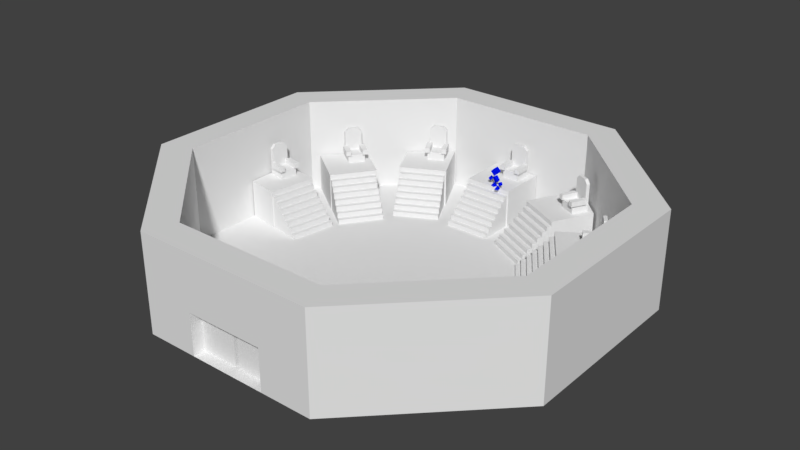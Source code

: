 # Source: Sala_da_Alta_Magia.blend  (saved by Blender 2.78.0; exported with 4.5.12 LTS)
import bpy
from mathutils import Matrix  # noqa: F401  (used for matrix-valued properties, if any)

bpy.ops.wm.read_factory_settings(use_empty=True)
scene = bpy.context.scene
scene.name = 'Scene'

# ---- collections
col_collection_1 = bpy.data.collections.new('Collection 1'); scene.collection.children.link(col_collection_1)

# ---- materials (node trees are filled in below, after node groups)
mat_abejide = bpy.data.materials.new('Abejide')
mat_abejide.alpha_threshold = 0.0
mat_abejide.use_transparent_shadow = False
mat_abejide.diffuse_color = (0.0, 0.005948, 0.8, 1.0)
mat_abejide.specular_color = (0.5, 0.5, 0.5)
mat_abejide.roughness = 0.5
mat_abejide.specular_intensity = 1.0

# ---- material node trees

# ---- world
world_world = bpy.data.worlds.new('World'); scene.world = world_world
world_world.color = (0.05088, 0.05088, 0.05088)
world_world.use_sun_shadow = False
world_world.sun_shadow_jitter_overblur = 0.0
world_world.cycles.sampling_method = 'MANUAL'

# ---- meshes
me_cube_015 = bpy.data.meshes.new('Cube.015')
me_cube_015.from_pydata([(-3.194, -4.049, -2.912), (-3.194, -4.049, -2.242), (3.115, -3.359, -7.226), (-3.196, -3.379, -2.242), (3.117, -4.029, -2.912), (3.117, -4.029, -2.242), (-3.196, -3.379, -7.226), (3.115, -3.359, -2.242), (-3.192, -4.719, -3.582), (-3.192, -4.719, -2.912), (3.119, -4.699, -3.582), (3.119, -4.699, -2.912), (-3.19, -5.388, -4.252), (-3.19, -5.388, -3.582), (3.121, -5.369, -4.252), (3.121, -5.369, -3.582), (-3.188, -6.058, -4.922), (-3.188, -6.058, -4.252), (3.123, -6.039, -4.922), (3.123, -6.039, -4.252), (-3.186, -6.728, -5.591), (-3.186, -6.728, -4.922), (3.125, -6.708, -5.591), (3.125, -6.708, -4.922), (-3.184, -7.398, -6.261), (-3.184, -7.398, -5.591), (3.127, -7.378, -6.261), (3.127, -7.378, -5.591), (-3.182, -8.068, -6.931), (-3.182, -8.068, -6.261), (3.13, -8.048, -6.931), (3.13, -8.048, -6.261), (0.008195, -0.2262, -2.815), (0.008195, -0.2262, -0.4242), (0.008195, 2.165, -2.815), (0.008195, 2.165, -0.4242), (2.399, -0.2262, -2.815), (2.399, -0.2262, -0.4242), (2.399, 2.165, -2.815), (2.399, 2.165, -0.4242), (0.008195, 1.688, -0.4242), (2.399, 1.688, -0.4242), (2.021, -0.2262, -0.4242), (2.021, 1.688, -0.4242), (0.3863, -0.2262, -0.4242), (0.3863, 1.688, -0.4242), (0.008195, 1.688, 0.2712), (2.399, 1.688, 0.2712), (0.3863, -0.5335, 0.2712), (2.021, 1.688, 0.2712), (2.021, -0.5335, 0.2712), (0.3863, 1.688, 0.2712), (0.008195, 1.688, 2.26), (0.008195, 2.165, 2.26), (1.921, 2.165, 2.787), (2.399, 2.165, 2.26), (2.399, 1.688, 2.26), (1.921, 1.688, 2.787), (0.4864, 2.165, 2.787), (0.4864, 1.688, 2.787), (2.731, 1.688, -0.4242), (2.731, -0.5335, -0.4242), (-0.3239, -0.5335, -0.4242), (-0.3239, 1.688, -0.4242), (-0.3239, 1.688, 0.2712), (-0.3239, -0.5335, 0.2712), (2.731, -0.5335, 0.2712), (2.731, 1.688, 0.2712), (0.3863, -0.5335, -0.4242), (2.021, -0.5335, -0.4242), (-3.347, -3.406, -1.593), (-3.347, 3.315, -1.593), (3.347, -3.406, -1.593), (3.347, 2.227, -1.593), (-3.347, -3.406, -7.09), (-3.347, 3.315, -7.09), (3.347, -3.406, -7.09), (3.347, 2.227, -7.09)], [], [(4, 5, 1, 0), (7, 3, 1, 5), (10, 11, 9, 8), (4, 0, 9, 11), (14, 15, 13, 12), (10, 8, 13, 15), (18, 19, 17, 16), (14, 12, 17, 19), (22, 23, 21, 20), (18, 16, 21, 23), (26, 27, 25, 24), (22, 20, 25, 27), (30, 31, 29, 28), (26, 24, 29, 31), (0, 1, 3, 6, 28, 29, 24, 25, 20, 21, 16, 17, 12, 13, 8, 9), (2, 7, 5, 4, 11, 10, 15, 14, 19, 18, 23, 22, 27, 26, 31, 30), (45, 51, 48, 68, 44), (38, 39, 37, 36), (32, 33, 35, 34), (45, 43, 49, 51), (43, 45, 44, 42), (32, 36, 37, 33), (46, 51, 59, 52), (49, 47, 56, 57), (46, 40, 63, 64), (35, 40, 46, 52, 53), (58, 53, 52, 59), (55, 54, 57, 56), (54, 58, 59, 57), (51, 49, 57, 59), (63, 62, 65, 64), (61, 60, 67, 66), (37, 41, 60, 61), (41, 47, 67, 60), (40, 33, 62, 63), (49, 50, 66, 67, 47), (69, 61, 66, 50), (68, 48, 65, 62), (48, 51, 46, 64, 65), (42, 37, 61, 69), (42, 69, 50, 49, 43), (33, 44, 68, 62), (34, 35, 53, 58, 54, 55, 39, 38), (56, 47, 41, 39, 55), (73, 71, 70, 72), (70, 74, 76, 72), (72, 76, 77, 73), (73, 77, 75, 71), (71, 75, 74, 70)])
me_cube_015.use_remesh_preserve_volume = False
me_cube_015.use_remesh_preserve_attributes = False
me_cube_015.use_mirror_vertex_groups = False
me_cube_015.update()
me_cube_014 = bpy.data.meshes.new('Cube.014')
me_cube_014.from_pydata([(-3.01, -4.053, -2.912), (-3.01, -4.053, -2.242), (3.295, -3.331, -7.226), (-3.016, -3.383, -2.242), (3.301, -4.001, -2.912), (3.301, -4.001, -2.242), (-3.016, -3.383, -7.226), (3.295, -3.331, -2.242), (-3.005, -4.723, -3.582), (-3.005, -4.723, -2.912), (3.306, -4.671, -3.582), (3.306, -4.671, -2.912), (-2.999, -5.393, -4.252), (-2.999, -5.393, -3.582), (3.312, -5.341, -4.252), (3.312, -5.341, -3.582), (-2.994, -6.063, -4.922), (-2.994, -6.063, -4.252), (3.317, -6.01, -4.922), (3.317, -6.01, -4.252), (-2.988, -6.732, -5.591), (-2.988, -6.732, -4.922), (3.323, -6.68, -5.591), (3.323, -6.68, -4.922), (-2.983, -7.402, -6.261), (-2.983, -7.402, -5.591), (3.328, -7.35, -6.261), (3.328, -7.35, -5.591), (-2.977, -8.072, -6.931), (-2.977, -8.072, -6.261), (3.334, -8.02, -6.931), (3.334, -8.02, -6.261), (0.008196, 0.0461, -2.815), (0.008196, 0.0461, -0.4242), (0.008196, 2.437, -2.815), (0.008196, 2.437, -0.4242), (2.399, 0.0461, -2.815), (2.399, 0.0461, -0.4242), (2.399, 2.437, -2.815), (2.399, 2.437, -0.4242), (0.008196, 1.961, -0.4242), (2.399, 1.961, -0.4242), (2.021, 0.0461, -0.4242), (2.021, 1.961, -0.4242), (0.3863, 0.0461, -0.4242), (0.3863, 1.961, -0.4242), (0.008196, 1.961, 0.2712), (2.399, 1.961, 0.2712), (0.3863, -0.2613, 0.2712), (2.021, 1.961, 0.2712), (2.021, -0.2613, 0.2712), (0.3863, 1.961, 0.2712), (0.008196, 1.961, 2.26), (0.008196, 2.437, 2.26), (1.921, 2.437, 2.787), (2.399, 2.437, 2.26), (2.399, 1.961, 2.26), (1.921, 1.961, 2.787), (0.4864, 2.437, 2.787), (0.4864, 1.961, 2.787), (2.731, 1.961, -0.4242), (2.731, -0.2613, -0.4242), (-0.3239, -0.2613, -0.4242), (-0.3239, 1.961, -0.4242), (-0.3239, 1.961, 0.2712), (-0.3239, -0.2613, 0.2712), (2.731, -0.2613, 0.2712), (2.731, 1.961, 0.2712), (0.3863, -0.2613, -0.4242), (2.021, -0.2613, -0.4242), (-3.347, -3.406, -1.593), (-3.347, 4.876, -1.593), (3.347, -3.406, -1.593), (3.347, 2.78, -1.593), (-3.347, -3.406, -7.09), (-3.347, 4.876, -7.09), (3.347, -3.406, -7.09), (3.347, 2.78, -7.09)], [], [(4, 5, 1, 0), (7, 3, 1, 5), (10, 11, 9, 8), (4, 0, 9, 11), (14, 15, 13, 12), (10, 8, 13, 15), (18, 19, 17, 16), (14, 12, 17, 19), (22, 23, 21, 20), (18, 16, 21, 23), (26, 27, 25, 24), (22, 20, 25, 27), (30, 31, 29, 28), (26, 24, 29, 31), (0, 1, 3, 6, 28, 29, 24, 25, 20, 21, 16, 17, 12, 13, 8, 9), (2, 7, 5, 4, 11, 10, 15, 14, 19, 18, 23, 22, 27, 26, 31, 30), (45, 51, 48, 68, 44), (38, 39, 37, 36), (32, 33, 35, 34), (45, 43, 49, 51), (43, 45, 44, 42), (32, 36, 37, 33), (46, 51, 59, 52), (49, 47, 56, 57), (46, 40, 63, 64), (35, 40, 46, 52, 53), (58, 53, 52, 59), (55, 54, 57, 56), (54, 58, 59, 57), (51, 49, 57, 59), (63, 62, 65, 64), (61, 60, 67, 66), (37, 41, 60, 61), (41, 47, 67, 60), (40, 33, 62, 63), (49, 50, 66, 67, 47), (69, 61, 66, 50), (68, 48, 65, 62), (48, 51, 46, 64, 65), (42, 37, 61, 69), (42, 69, 50, 49, 43), (33, 44, 68, 62), (34, 35, 53, 58, 54, 55, 39, 38), (56, 47, 41, 39, 55), (73, 71, 70, 72), (70, 74, 76, 72), (72, 76, 77, 73), (73, 77, 75, 71), (71, 75, 74, 70)])
me_cube_014.use_remesh_preserve_volume = False
me_cube_014.use_remesh_preserve_attributes = False
me_cube_014.use_mirror_vertex_groups = False
me_cube_014.update()
me_cube_013 = bpy.data.meshes.new('Cube.013')
me_cube_013.from_pydata([(-3.14, -4.051, -2.912), (-3.14, -4.051, -2.242), (3.172, -3.386, -7.226), (-3.139, -3.382, -2.242), (3.172, -4.056, -2.912), (3.172, -4.056, -2.242), (-3.139, -3.382, -7.226), (3.172, -3.386, -2.242), (-3.14, -4.721, -3.582), (-3.14, -4.721, -2.912), (3.171, -4.725, -3.582), (3.171, -4.725, -2.912), (-3.14, -5.391, -4.252), (-3.14, -5.391, -3.582), (3.171, -5.395, -4.252), (3.171, -5.395, -3.582), (-3.141, -6.061, -4.922), (-3.141, -6.061, -4.252), (3.17, -6.065, -4.922), (3.17, -6.065, -4.252), (-3.141, -6.731, -5.591), (-3.141, -6.731, -4.922), (3.17, -6.735, -5.591), (3.17, -6.735, -4.922), (-3.142, -7.401, -6.261), (-3.142, -7.401, -5.591), (3.169, -7.405, -6.261), (3.169, -7.405, -5.591), (-3.142, -8.07, -6.931), (-3.142, -8.07, -6.261), (3.169, -8.075, -6.931), (3.169, -8.075, -6.261), (0.008196, 0.0461, -2.815), (0.008196, 0.0461, -0.4242), (0.008196, 2.437, -2.815), (0.008196, 2.437, -0.4242), (2.399, 0.0461, -2.815), (2.399, 0.0461, -0.4242), (2.399, 2.437, -2.815), (2.399, 2.437, -0.4242), (0.008196, 1.961, -0.4242), (2.399, 1.961, -0.4242), (2.021, 0.0461, -0.4242), (2.021, 1.961, -0.4242), (0.3863, 0.0461, -0.4242), (0.3863, 1.961, -0.4242), (0.008196, 1.961, 0.2712), (2.399, 1.961, 0.2712), (0.3863, -0.2613, 0.2712), (2.021, 1.961, 0.2712), (2.021, -0.2613, 0.2712), (0.3863, 1.961, 0.2712), (0.008196, 1.961, 2.26), (0.008196, 2.437, 2.26), (1.921, 2.437, 2.787), (2.399, 2.437, 2.26), (2.399, 1.961, 2.26), (1.921, 1.961, 2.787), (0.4864, 2.437, 2.787), (0.4864, 1.961, 2.787), (2.731, 1.961, -0.4242), (2.731, -0.2613, -0.4242), (-0.3239, -0.2613, -0.4242), (-0.3239, 1.961, -0.4242), (-0.3239, 1.961, 0.2712), (-0.3239, -0.2613, 0.2712), (2.731, -0.2613, 0.2712), (2.731, 1.961, 0.2712), (0.3863, -0.2613, -0.4242), (2.021, -0.2613, -0.4242), (-3.347, -3.406, -1.593), (-3.347, 2.904, -1.593), (3.347, -3.406, -1.593), (3.347, 4.003, -1.593), (-3.347, -3.406, -7.09), (-3.347, 2.904, -7.09), (3.347, -3.406, -7.09), (3.347, 4.003, -7.09)], [], [(4, 5, 1, 0), (7, 3, 1, 5), (10, 11, 9, 8), (4, 0, 9, 11), (14, 15, 13, 12), (10, 8, 13, 15), (18, 19, 17, 16), (14, 12, 17, 19), (22, 23, 21, 20), (18, 16, 21, 23), (26, 27, 25, 24), (22, 20, 25, 27), (30, 31, 29, 28), (26, 24, 29, 31), (0, 1, 3, 6, 28, 29, 24, 25, 20, 21, 16, 17, 12, 13, 8, 9), (2, 7, 5, 4, 11, 10, 15, 14, 19, 18, 23, 22, 27, 26, 31, 30), (45, 51, 48, 68, 44), (38, 39, 37, 36), (32, 33, 35, 34), (45, 43, 49, 51), (43, 45, 44, 42), (32, 36, 37, 33), (46, 51, 59, 52), (49, 47, 56, 57), (46, 40, 63, 64), (35, 40, 46, 52, 53), (58, 53, 52, 59), (55, 54, 57, 56), (54, 58, 59, 57), (51, 49, 57, 59), (63, 62, 65, 64), (61, 60, 67, 66), (37, 41, 60, 61), (41, 47, 67, 60), (40, 33, 62, 63), (49, 50, 66, 67, 47), (69, 61, 66, 50), (68, 48, 65, 62), (48, 51, 46, 64, 65), (42, 37, 61, 69), (42, 69, 50, 49, 43), (33, 44, 68, 62), (34, 35, 53, 58, 54, 55, 39, 38), (56, 47, 41, 39, 55), (73, 71, 70, 72), (70, 74, 76, 72), (72, 76, 77, 73), (73, 77, 75, 71), (71, 75, 74, 70)])
me_cube_013.use_remesh_preserve_volume = False
me_cube_013.use_remesh_preserve_attributes = False
me_cube_013.use_mirror_vertex_groups = False
me_cube_013.update()
me_cube_011 = bpy.data.meshes.new('Cube.011')
me_cube_011.from_pydata([(-3.243, -4.031, -2.912), (-3.243, -4.031, -2.242), (3.072, -3.403, -7.226), (-3.239, -3.362, -2.242), (3.068, -4.072, -2.912), (3.068, -4.072, -2.242), (-3.239, -3.362, -7.226), (3.072, -3.403, -2.242), (-3.248, -4.701, -3.582), (-3.248, -4.701, -2.912), (3.063, -4.742, -3.582), (3.063, -4.742, -2.912), (-3.252, -5.371, -4.252), (-3.252, -5.371, -3.582), (3.059, -5.412, -4.252), (3.059, -5.412, -3.582), (-3.256, -6.041, -4.922), (-3.256, -6.041, -4.252), (3.055, -6.082, -4.922), (3.055, -6.082, -4.252), (-3.261, -6.711, -5.591), (-3.261, -6.711, -4.922), (3.05, -6.752, -5.591), (3.05, -6.752, -4.922), (-3.265, -7.381, -6.261), (-3.265, -7.381, -5.591), (3.046, -7.422, -6.261), (3.046, -7.422, -5.591), (-3.269, -8.05, -6.931), (-3.269, -8.05, -6.261), (3.042, -8.091, -6.931), (3.042, -8.091, -6.261), (0.008195, -0.8848, -2.815), (0.008195, -0.8848, -0.4242), (0.008195, 1.506, -2.815), (0.008195, 1.506, -0.4242), (2.399, -0.8848, -2.815), (2.399, -0.8848, -0.4242), (2.399, 1.506, -2.815), (2.399, 1.506, -0.4242), (0.008195, 1.03, -0.4242), (2.399, 1.03, -0.4242), (2.021, -0.8848, -0.4242), (2.021, 1.03, -0.4242), (0.3863, -0.8848, -0.4242), (0.3863, 1.03, -0.4242), (0.008195, 1.03, 0.2712), (2.399, 1.03, 0.2712), (0.3863, -1.192, 0.2712), (2.021, 1.03, 0.2712), (2.021, -1.192, 0.2712), (0.3863, 1.03, 0.2712), (0.008195, 1.03, 2.26), (0.008195, 1.506, 2.26), (1.921, 1.506, 2.787), (2.399, 1.506, 2.26), (2.399, 1.03, 2.26), (1.921, 1.03, 2.787), (0.4864, 1.506, 2.787), (0.4864, 1.03, 2.787), (2.731, 1.03, -0.4242), (2.731, -1.192, -0.4242), (-0.3239, -1.192, -0.4242), (-0.3239, 1.03, -0.4242), (-0.3239, 1.03, 0.2712), (-0.3239, -1.192, 0.2712), (2.731, -1.192, 0.2712), (2.731, 1.03, 0.2712), (0.3863, -1.192, -0.4242), (2.021, -1.192, -0.4242), (-3.347, -3.406, -1.593), (-3.347, 1.266, -1.593), (3.347, -3.406, -1.593), (3.347, 2.412, -1.593), (-3.347, -3.406, -7.09), (-3.347, 1.266, -7.09), (3.347, -3.406, -7.09), (3.347, 2.412, -7.09)], [], [(4, 5, 1, 0), (7, 3, 1, 5), (10, 11, 9, 8), (4, 0, 9, 11), (14, 15, 13, 12), (10, 8, 13, 15), (18, 19, 17, 16), (14, 12, 17, 19), (22, 23, 21, 20), (18, 16, 21, 23), (26, 27, 25, 24), (22, 20, 25, 27), (30, 31, 29, 28), (26, 24, 29, 31), (0, 1, 3, 6, 28, 29, 24, 25, 20, 21, 16, 17, 12, 13, 8, 9), (2, 7, 5, 4, 11, 10, 15, 14, 19, 18, 23, 22, 27, 26, 31, 30), (45, 51, 48, 68, 44), (38, 39, 37, 36), (32, 33, 35, 34), (45, 43, 49, 51), (43, 45, 44, 42), (32, 36, 37, 33), (46, 51, 59, 52), (49, 47, 56, 57), (46, 40, 63, 64), (35, 40, 46, 52, 53), (58, 53, 52, 59), (55, 54, 57, 56), (54, 58, 59, 57), (51, 49, 57, 59), (63, 62, 65, 64), (61, 60, 67, 66), (37, 41, 60, 61), (41, 47, 67, 60), (40, 33, 62, 63), (49, 50, 66, 67, 47), (69, 61, 66, 50), (68, 48, 65, 62), (48, 51, 46, 64, 65), (42, 37, 61, 69), (42, 69, 50, 49, 43), (33, 44, 68, 62), (34, 35, 53, 58, 54, 55, 39, 38), (56, 47, 41, 39, 55), (73, 71, 70, 72), (70, 74, 76, 72), (72, 76, 77, 73), (73, 77, 75, 71), (71, 75, 74, 70)])
me_cube_011.use_remesh_preserve_volume = False
me_cube_011.use_remesh_preserve_attributes = False
me_cube_011.use_mirror_vertex_groups = False
me_cube_011.update()
me_cube_010 = bpy.data.meshes.new('Cube.010')
me_cube_010.from_pydata([(-3.249, -4.068, -2.912), (-3.249, -4.068, -2.242), (3.062, -3.395, -7.226), (-3.249, -3.398, -2.242), (3.062, -4.065, -2.912), (3.062, -4.065, -2.242), (-3.249, -3.398, -7.226), (3.062, -3.395, -2.242), (-3.249, -4.737, -3.582), (-3.249, -4.737, -2.912), (3.062, -4.735, -3.582), (3.062, -4.735, -2.912), (-3.249, -5.407, -4.252), (-3.249, -5.407, -3.582), (3.062, -5.405, -4.252), (3.062, -5.405, -3.582), (-3.249, -6.077, -4.922), (-3.249, -6.077, -4.252), (3.063, -6.075, -4.922), (3.063, -6.075, -4.252), (-3.248, -6.747, -5.591), (-3.248, -6.747, -4.922), (3.063, -6.745, -5.591), (3.063, -6.745, -4.922), (-3.248, -7.417, -6.261), (-3.248, -7.417, -5.591), (3.063, -7.414, -6.261), (3.063, -7.414, -5.591), (-3.248, -8.087, -6.931), (-3.248, -8.087, -6.261), (3.063, -8.084, -6.931), (3.063, -8.084, -6.261), (0.008196, 0.0461, -2.815), (0.008196, 0.0461, -0.4242), (0.008196, 2.437, -2.815), (0.008196, 2.437, -0.4242), (2.399, 0.0461, -2.815), (2.399, 0.0461, -0.4242), (2.399, 2.437, -2.815), (2.399, 2.437, -0.4242), (0.008196, 1.961, -0.4242), (2.399, 1.961, -0.4242), (2.021, 0.0461, -0.4242), (2.021, 1.961, -0.4242), (0.3863, 0.0461, -0.4242), (0.3863, 1.961, -0.4242), (0.008196, 1.961, 0.2712), (2.399, 1.961, 0.2712), (0.3863, -0.2613, 0.2712), (2.021, 1.961, 0.2712), (2.021, -0.2613, 0.2712), (0.3863, 1.961, 0.2712), (0.008196, 1.961, 2.26), (0.008196, 2.437, 2.26), (1.921, 2.437, 2.787), (2.399, 2.437, 2.26), (2.399, 1.961, 2.26), (1.921, 1.961, 2.787), (0.4864, 2.437, 2.787), (0.4864, 1.961, 2.787), (2.731, 1.961, -0.4242), (2.731, -0.2613, -0.4242), (-0.3239, -0.2613, -0.4242), (-0.3239, 1.961, -0.4242), (-0.3239, 1.961, 0.2712), (-0.3239, -0.2613, 0.2712), (2.731, -0.2613, 0.2712), (2.731, 1.961, 0.2712), (0.3863, -0.2613, -0.4242), (2.021, -0.2613, -0.4242), (-3.347, -3.406, -1.593), (-3.347, 3.811, -1.593), (3.347, -3.406, -1.593), (3.347, 2.796, -1.593), (-3.347, -3.406, -7.09), (-3.347, 3.811, -7.09), (3.347, -3.406, -7.09), (3.347, 2.796, -7.09)], [], [(4, 5, 1, 0), (7, 3, 1, 5), (10, 11, 9, 8), (4, 0, 9, 11), (14, 15, 13, 12), (10, 8, 13, 15), (18, 19, 17, 16), (14, 12, 17, 19), (22, 23, 21, 20), (18, 16, 21, 23), (26, 27, 25, 24), (22, 20, 25, 27), (30, 31, 29, 28), (26, 24, 29, 31), (0, 1, 3, 6, 28, 29, 24, 25, 20, 21, 16, 17, 12, 13, 8, 9), (2, 7, 5, 4, 11, 10, 15, 14, 19, 18, 23, 22, 27, 26, 31, 30), (45, 51, 48, 68, 44), (38, 39, 37, 36), (32, 33, 35, 34), (45, 43, 49, 51), (43, 45, 44, 42), (32, 36, 37, 33), (46, 51, 59, 52), (49, 47, 56, 57), (46, 40, 63, 64), (35, 40, 46, 52, 53), (58, 53, 52, 59), (55, 54, 57, 56), (54, 58, 59, 57), (51, 49, 57, 59), (63, 62, 65, 64), (61, 60, 67, 66), (37, 41, 60, 61), (41, 47, 67, 60), (40, 33, 62, 63), (49, 50, 66, 67, 47), (69, 61, 66, 50), (68, 48, 65, 62), (48, 51, 46, 64, 65), (42, 37, 61, 69), (42, 69, 50, 49, 43), (33, 44, 68, 62), (34, 35, 53, 58, 54, 55, 39, 38), (56, 47, 41, 39, 55), (73, 71, 70, 72), (70, 74, 76, 72), (72, 76, 77, 73), (73, 77, 75, 71), (71, 75, 74, 70)])
me_cube_010.use_remesh_preserve_volume = False
me_cube_010.use_remesh_preserve_attributes = False
me_cube_010.use_mirror_vertex_groups = False
me_cube_010.update()
me_cube_007 = bpy.data.meshes.new('Cube.007')
me_cube_007.from_pydata([(-3.191, -4.067, -2.912), (-3.191, -4.067, -2.242), (3.117, -3.372, -7.226), (-3.194, -3.397, -2.242), (3.12, -4.042, -2.912), (3.12, -4.042, -2.242), (-3.194, -3.397, -7.226), (3.117, -3.372, -2.242), (-3.188, -4.737, -3.582), (-3.188, -4.737, -2.912), (3.123, -4.712, -3.582), (3.123, -4.712, -2.912), (-3.186, -5.407, -4.252), (-3.186, -5.407, -3.582), (3.126, -5.381, -4.252), (3.126, -5.381, -3.582), (-3.183, -6.077, -4.922), (-3.183, -6.077, -4.252), (3.128, -6.051, -4.922), (3.128, -6.051, -4.252), (-3.18, -6.746, -5.591), (-3.18, -6.746, -4.922), (3.131, -6.721, -5.591), (3.131, -6.721, -4.922), (-3.177, -7.416, -6.261), (-3.177, -7.416, -5.591), (3.134, -7.391, -6.261), (3.134, -7.391, -5.591), (-3.175, -8.086, -6.931), (-3.175, -8.086, -6.261), (3.136, -8.061, -6.931), (3.136, -8.061, -6.261), (0.008196, 0.0461, -2.815), (0.008196, 0.0461, -0.4242), (0.008196, 2.437, -2.815), (0.008196, 2.437, -0.4242), (2.399, 0.0461, -2.815), (2.399, 0.0461, -0.4242), (2.399, 2.437, -2.815), (2.399, 2.437, -0.4242), (0.008196, 1.961, -0.4242), (2.399, 1.961, -0.4242), (2.021, 0.0461, -0.4242), (2.021, 1.961, -0.4242), (0.3863, 0.0461, -0.4242), (0.3863, 1.961, -0.4242), (0.008196, 1.961, 0.2712), (2.399, 1.961, 0.2712), (0.3863, -0.2613, 0.2712), (2.021, 1.961, 0.2712), (2.021, -0.2613, 0.2712), (0.3863, 1.961, 0.2712), (0.008196, 1.961, 2.26), (0.008196, 2.437, 2.26), (1.921, 2.437, 2.787), (2.399, 2.437, 2.26), (2.399, 1.961, 2.26), (1.921, 1.961, 2.787), (0.4864, 2.437, 2.787), (0.4864, 1.961, 2.787), (2.731, 1.961, -0.4242), (2.731, -0.2613, -0.4242), (-0.3239, -0.2613, -0.4242), (-0.3239, 1.961, -0.4242), (-0.3239, 1.961, 0.2712), (-0.3239, -0.2613, 0.2712), (2.731, -0.2613, 0.2712), (2.731, 1.961, 0.2712), (0.3863, -0.2613, -0.4242), (2.021, -0.2613, -0.4242), (-3.347, -3.406, -1.593), (-3.347, 2.065, -1.593), (3.347, -3.406, -1.593), (3.347, 4.019, -1.593), (-3.347, -3.406, -7.09), (-3.347, 2.065, -7.09), (3.347, -3.406, -7.09), (3.347, 4.019, -7.09)], [], [(4, 5, 1, 0), (7, 3, 1, 5), (10, 11, 9, 8), (4, 0, 9, 11), (14, 15, 13, 12), (10, 8, 13, 15), (18, 19, 17, 16), (14, 12, 17, 19), (22, 23, 21, 20), (18, 16, 21, 23), (26, 27, 25, 24), (22, 20, 25, 27), (30, 31, 29, 28), (26, 24, 29, 31), (0, 1, 3, 6, 28, 29, 24, 25, 20, 21, 16, 17, 12, 13, 8, 9), (2, 7, 5, 4, 11, 10, 15, 14, 19, 18, 23, 22, 27, 26, 31, 30), (45, 51, 48, 68, 44), (38, 39, 37, 36), (32, 33, 35, 34), (45, 43, 49, 51), (43, 45, 44, 42), (32, 36, 37, 33), (46, 51, 59, 52), (49, 47, 56, 57), (46, 40, 63, 64), (35, 40, 46, 52, 53), (58, 53, 52, 59), (55, 54, 57, 56), (54, 58, 59, 57), (51, 49, 57, 59), (63, 62, 65, 64), (61, 60, 67, 66), (37, 41, 60, 61), (41, 47, 67, 60), (40, 33, 62, 63), (49, 50, 66, 67, 47), (69, 61, 66, 50), (68, 48, 65, 62), (48, 51, 46, 64, 65), (42, 37, 61, 69), (42, 69, 50, 49, 43), (33, 44, 68, 62), (34, 35, 53, 58, 54, 55, 39, 38), (56, 47, 41, 39, 55), (73, 71, 70, 72), (70, 74, 76, 72), (72, 76, 77, 73), (73, 77, 75, 71), (71, 75, 74, 70)])
me_cube_007.use_remesh_preserve_volume = False
me_cube_007.use_remesh_preserve_attributes = False
me_cube_007.use_mirror_vertex_groups = False
me_cube_007.update()
me_cube = bpy.data.meshes.new('Cube')
me_cube.from_pydata([(-3.156, -4.059, -2.912), (-3.156, -4.059, -2.242), (3.155, -3.39, -7.226), (-3.156, -3.39, -2.242), (3.155, -4.059, -2.912), (3.155, -4.059, -2.242), (-3.156, -3.39, -7.226), (3.155, -3.39, -2.242), (-3.156, -4.729, -3.582), (-3.156, -4.729, -2.912), (3.155, -4.729, -3.582), (3.155, -4.729, -2.912), (-3.156, -5.399, -4.252), (-3.156, -5.399, -3.582), (3.155, -5.399, -4.252), (3.155, -5.399, -3.582), (-3.156, -6.069, -4.922), (-3.156, -6.069, -4.252), (3.155, -6.069, -4.922), (3.155, -6.069, -4.252), (-3.156, -6.739, -5.591), (-3.156, -6.739, -4.922), (3.155, -6.739, -5.591), (3.155, -6.739, -4.922), (-3.156, -7.409, -6.261), (-3.156, -7.409, -5.591), (3.155, -7.409, -6.261), (3.155, -7.409, -5.591), (-3.156, -8.078, -6.931), (-3.156, -8.078, -6.261), (3.155, -8.078, -6.931), (3.155, -8.078, -6.261), (0.008196, 0.0461, -2.815), (0.008196, 0.0461, -0.4242), (0.008196, 2.437, -2.815), (0.008196, 2.437, -0.4242), (2.399, 0.0461, -2.815), (2.399, 0.0461, -0.4242), (2.399, 2.437, -2.815), (2.399, 2.437, -0.4242), (0.008196, 1.961, -0.4242), (2.399, 1.961, -0.4242), (2.021, 0.0461, -0.4242), (2.021, 1.961, -0.4242), (0.3863, 0.0461, -0.4242), (0.3863, 1.961, -0.4242), (0.008196, 1.961, 0.2712), (2.399, 1.961, 0.2712), (0.3863, -0.2613, 0.2712), (2.021, 1.961, 0.2712), (2.021, -0.2613, 0.2712), (0.3863, 1.961, 0.2712), (0.008196, 1.961, 2.26), (0.008196, 2.437, 2.26), (1.921, 2.437, 2.787), (2.399, 2.437, 2.26), (2.399, 1.961, 2.26), (1.921, 1.961, 2.787), (0.4864, 2.437, 2.787), (0.4864, 1.961, 2.787), (2.731, 1.961, -0.4242), (2.731, -0.2613, -0.4242), (-0.3239, -0.2613, -0.4242), (-0.3239, 1.961, -0.4242), (-0.3239, 1.961, 0.2712), (-0.3239, -0.2613, 0.2712), (2.731, -0.2613, 0.2712), (2.731, 1.961, 0.2712), (0.3863, -0.2613, -0.4242), (2.021, -0.2613, -0.4242), (-3.347, -3.406, -1.593), (-3.347, 3.288, -1.593), (3.347, -3.406, -1.593), (3.347, 3.288, -1.593), (-3.347, -3.406, -7.09), (-3.347, 3.288, -7.09), (3.347, -3.406, -7.09), (3.347, 3.288, -7.09)], [], [(4, 5, 1, 0), (7, 3, 1, 5), (10, 11, 9, 8), (4, 0, 9, 11), (14, 15, 13, 12), (10, 8, 13, 15), (18, 19, 17, 16), (14, 12, 17, 19), (22, 23, 21, 20), (18, 16, 21, 23), (26, 27, 25, 24), (22, 20, 25, 27), (30, 31, 29, 28), (26, 24, 29, 31), (0, 1, 3, 6, 28, 29, 24, 25, 20, 21, 16, 17, 12, 13, 8, 9), (2, 7, 5, 4, 11, 10, 15, 14, 19, 18, 23, 22, 27, 26, 31, 30), (45, 51, 48, 68, 44), (38, 39, 37, 36), (32, 33, 35, 34), (45, 43, 49, 51), (43, 45, 44, 42), (32, 36, 37, 33), (46, 51, 59, 52), (49, 47, 56, 57), (46, 40, 63, 64), (35, 40, 46, 52, 53), (58, 53, 52, 59), (55, 54, 57, 56), (54, 58, 59, 57), (51, 49, 57, 59), (63, 62, 65, 64), (61, 60, 67, 66), (37, 41, 60, 61), (41, 47, 67, 60), (40, 33, 62, 63), (49, 50, 66, 67, 47), (69, 61, 66, 50), (68, 48, 65, 62), (48, 51, 46, 64, 65), (42, 37, 61, 69), (42, 69, 50, 49, 43), (33, 44, 68, 62), (34, 35, 53, 58, 54, 55, 39, 38), (56, 47, 41, 39, 55), (73, 71, 70, 72), (70, 74, 76, 72), (72, 76, 77, 73), (73, 77, 75, 71), (71, 75, 74, 70)])
me_cube.use_remesh_preserve_volume = False
me_cube.use_remesh_preserve_attributes = False
me_cube.use_mirror_vertex_groups = False
me_cube.update()
me_corpo_cube_006 = bpy.data.meshes.new('Corpo_Cube.006')
me_corpo_cube_006.from_pydata([(-0.1241, 0.3862, -0.3271), (-0.4197, 0.8512, -0.3323), (-0.5281, 0.8512, -0.03455), (-0.3443, 0.3862, 0.2779), (-0.8698, 0.3862, 0.08665), (-0.6496, 0.3862, -0.5183), (-0.4099, 1.669, -0.3207), (0.0533, 2.185, 0.02625), (0.5801, 1.627, 0.1359), (0.1169, 1.112, -0.211), (-0.07752, 1.009, 0.201), (-0.6043, 1.567, 0.09136), (-0.1411, 2.082, 0.4383), (-0.5912, 2.795, -0.1318), (-0.04569, 3.345, -0.131), (0.4998, 2.795, -0.1318), (-0.04569, 2.245, -0.1326), (-0.04567, 2.243, 0.6458), (-0.5912, 2.794, 0.6466), (-0.04568, 3.344, 0.6474), (-0.7815, 1.458, -0.3357), (-1.073, 1.738, -0.2499), (-1.018, 1.671, 0.1536), (-0.7273, 1.391, 0.06778), (-1.306, 1.375, 0.1427), (-1.015, 1.095, 0.05693), (-1.36, 1.442, -0.2608), (-1.069, 1.162, -0.3465), (0.3857, 1.524, 0.5479), (0.4999, 2.794, 0.6466), (-0.4289, 2.823, 0.5898), (-0.2556, 2.996, 0.59), (-0.2556, 2.996, 0.6469), (-0.4289, 2.823, 0.6466), (-0.2556, 2.65, 0.6464), (-0.08221, 2.823, 0.6466), (-0.08221, 2.823, 0.5898), (-0.2556, 2.65, 0.5895), (-0.000851, 2.823, 0.5898), (0.1725, 2.996, 0.59), (0.1725, 2.996, 0.6469), (-0.000849, 2.823, 0.6466), (0.1725, 2.65, 0.6464), (0.3459, 2.823, 0.6466), (0.3459, 2.823, 0.5898), (0.1725, 2.65, 0.5895), (-0.3694, 2.941, 0.6738), (-0.3694, 2.992, 0.6738), (-0.3694, 2.992, 0.5713), (-0.3694, 2.941, 0.5712), (-0.1501, 2.941, 0.5712), (-0.1501, 2.992, 0.5713), (-0.1501, 2.992, 0.6738), (-0.1501, 2.941, 0.6738), (-0.3145, 2.941, 0.6738), (-0.3145, 2.992, 0.6738), (-0.2049, 2.941, 0.5712), (-0.2049, 2.941, 0.6738), (-0.3146, 2.992, 0.5713), (-0.2049, 2.992, 0.5713), (-0.2597, 2.992, 0.5713), (-0.2597, 2.992, 0.6738), (-0.2049, 2.992, 0.6738), (-0.3145, 2.941, 0.5712), (-0.2597, 2.941, 0.5712), (-0.2597, 2.941, 0.6738), (0.05872, 2.941, 0.5712), (0.1135, 2.941, 0.5712), (0.1136, 2.941, 0.6737), (0.05873, 2.941, 0.6737), (0.1684, 2.941, 0.5712), (0.2232, 2.941, 0.5712), (0.2232, 2.941, 0.6737), (0.1684, 2.941, 0.6737), (0.278, 2.992, 0.5713), (0.2232, 2.992, 0.5713), (0.2232, 2.992, 0.6738), (0.278, 2.992, 0.6738), (0.278, 2.941, 0.6737), (0.1684, 2.992, 0.6738), (0.1684, 2.992, 0.5713), (0.1135, 2.992, 0.5713), (0.05872, 2.992, 0.5713), (0.05873, 2.992, 0.6738), (0.1136, 2.992, 0.6738), (0.278, 2.941, 0.5712), (1.258, 1.224, 0.4462), (1.022, 1.543, 0.334), (0.817, 1.518, 0.6915), (1.053, 1.199, 0.8037), (0.5475, 1.257, 0.5185), (0.7838, 0.9382, 0.6307), (0.7521, 1.283, 0.161), (0.9884, 0.964, 0.2732), (0.6607, 0.3862, 0.1545), (0.402, 0.8512, 0.2978), (0.457, 0.8512, 0.6098), (0.7725, 0.3862, 0.7885), (0.2217, 0.3862, 0.8856), (0.1099, 0.3862, 0.2516)], [], [(0, 1, 2, 3), (0, 3, 4, 5), (3, 2, 4), (1, 0, 5), (2, 1, 5, 4), (6, 7, 8, 9), (10, 11, 6, 9), (12, 7, 6, 11), (13, 14, 15, 16), (17, 18, 13, 16), (19, 14, 13, 18), (20, 21, 22, 23), (23, 22, 24, 25), (25, 24, 26, 27), (27, 26, 21, 20), (23, 25, 27, 20), (24, 22, 21, 26), (11, 10, 28, 12), (10, 9, 8, 28), (12, 28, 8, 7), (17, 16, 15, 29), (19, 29, 15, 14), (30, 31, 32, 33), (34, 35, 36, 37), (37, 36, 31, 30), (33, 34, 37, 30), (35, 32, 31, 36), (38, 39, 40, 41), (42, 43, 44, 45), (45, 44, 39, 38), (41, 42, 45, 38), (43, 40, 39, 44), (29, 19, 41, 40, 43), (18, 33, 32, 35, 19), (18, 17, 35, 34, 33), (17, 29, 43, 42, 41), (19, 35, 17, 41), (46, 47, 48, 49), (50, 51, 52, 53), (54, 55, 47, 46), (56, 50, 53, 57), (58, 48, 47, 55), (59, 60, 61, 62), (63, 64, 65, 54), (57, 62, 61, 65), (53, 52, 62, 57), (51, 59, 62, 52), (64, 56, 57, 65), (49, 63, 54, 46), (60, 58, 55, 61), (65, 61, 55, 54), (66, 67, 68, 69), (70, 71, 72, 73), (74, 75, 76, 77), (78, 77, 76, 72), (72, 76, 79, 73), (67, 70, 73, 68), (75, 80, 79, 76), (81, 82, 83, 84), (71, 85, 78, 72), (68, 84, 83, 69), (85, 74, 77, 78), (69, 83, 82, 66), (80, 81, 84, 79), (73, 79, 84, 68), (86, 87, 88, 89), (89, 88, 90, 91), (91, 90, 92, 93), (93, 92, 87, 86), (89, 91, 93, 86), (90, 88, 87, 92), (94, 95, 96, 97), (94, 97, 98, 99), (97, 96, 98), (95, 94, 99), (96, 95, 99, 98)])
me_corpo_cube_006.polygons.foreach_set('use_smooth', [True] * 76)
_k = set([(0, 1), (0, 3), (0, 5), (1, 2), (1, 5), (2, 3), (2, 4), (3, 4), (4, 5), (6, 7), (6, 9), (6, 11), (7, 8), (7, 12), (8, 9), (8, 28), (9, 10), (10, 11), (10, 28), (11, 12), (12, 28), (13, 14), (13, 16), (13, 18), (14, 15), (14, 19), (15, 16), (15, 29), (16, 17), (17, 18), (17, 29), (18, 19), (19, 29), (20, 21), (20, 23), (20, 27), (21, 22), (21, 26), (22, 23), (22, 24), (23, 25), (24, 25), (24, 26), (25, 27), (26, 27), (30, 31), (30, 33), (30, 37), (31, 32), (31, 36), (32, 33), (32, 35), (33, 34), (34, 35), (34, 37), (35, 36), (36, 37), (38, 39), (38, 41), (38, 45), (39, 40), (39, 44), (40, 41), (40, 43), (41, 42), (42, 43), (42, 45), (43, 44), (44, 45), (46, 47), (46, 49), (46, 54), (47, 48), (47, 55), (50, 53), (51, 52), (52, 53), (52, 62), (53, 57), (54, 65), (55, 61), (57, 65), (61, 62), (66, 69), (68, 69), (68, 73), (69, 83), (72, 73), (72, 78), (74, 77), (76, 77), (76, 79), (77, 78), (78, 85), (79, 84), (82, 83), (83, 84), (86, 87), (86, 89), (86, 93), (87, 88), (87, 92), (88, 89), (88, 90), (89, 91), (90, 91), (90, 92), (91, 93), (92, 93), (94, 95), (94, 97), (94, 99), (95, 96), (95, 99), (96, 97), (96, 98), (97, 98), (98, 99)])
me_corpo_cube_006.attributes.new('sharp_edge', 'BOOLEAN', 'EDGE').data.foreach_set('value', [ (min(e.vertices), max(e.vertices)) in _k for e in me_corpo_cube_006.edges])
_uv = me_corpo_cube_006.uv_layers.new(name='UVMap')
_uv.uv.foreach_set('vector', [0.6672, 0.6861, 0.7554, 0.7048, 0.7554, 0.765, 0.6672, 0.8089, 0.6672, 0.6861, 0.6672, 0.8089, 0.5606, 0.8088, 0.5606, 0.6861, 0.6672, 0.8089, 0.6139, 0.8976, 0.5606, 0.8088, 0.6139, 0.597, 0.6672, 0.6861, 0.5606, 0.6861, 0.4723, 0.765, 0.4723, 0.7048, 0.5606, 0.6861, 0.5606, 0.8088, 0.4963, 0.142, 0.6352, 0.0022, 0.7733, 0.142, 0.635, 0.2815, 0.6352, 0.2815, 0.496, 0.4211, 0.4358, 0.3599, 0.575, 0.2209, 0.5746, 0.6217, 0.6355, 0.561, 0.496, 0.4211, 0.4351, 0.4823, 0.3966, 0.4727, 0.2681, 0.3437, 0.1402, 0.4723, 0.2687, 0.6008, 0.1402, 0.4719, 0.0112, 0.6014, 0.1397, 0.7298, 0.2683, 0.6014, 0.268, 0.8604, 0.1385, 0.9901, 0.0088, 0.8604, 0.1385, 0.7305, 0.246, 0.2666, 0.1889, 0.3236, 0.1318, 0.2669, 0.1892, 0.2093, 0.1892, 0.2093, 0.1318, 0.2669, 0.0742, 0.2097, 0.1318, 0.152, 0.0741, 0.0942, 0.0165, 0.152, 0.0742, 0.2097, 0.1318, 0.152, 0.1318, 0.152, 0.1893, 0.0945, 0.1316, 0.0368, 0.0741, 0.0942, 0.1892, 0.2093, 0.1318, 0.152, 0.1893, 0.0946, 0.2465, 0.1519, 0.0742, 0.2097, 0.1318, 0.2669, 0.0745, 0.3242, 0.0173, 0.267, 0.496, 0.4211, 0.6352, 0.2815, 0.7743, 0.4212, 0.6355, 0.561, 0.6958, 0.2201, 0.6352, 0.2815, 0.7743, 0.4207, 0.8349, 0.3591, 0.6969, 0.6228, 0.8359, 0.4825, 0.7743, 0.4207, 0.6355, 0.561, 0.2683, 0.6004, 0.3969, 0.4725, 0.5263, 0.6012, 0.3975, 0.73, 0.2677, 0.8604, 0.3974, 0.7302, 0.5279, 0.8603, 0.3978, 0.9904, 0.1847, 0.7372, 0.2171, 0.7705, 0.2171, 0.7782, 0.177, 0.7372, 0.217, 0.6961, 0.2591, 0.7372, 0.2514, 0.7372, 0.217, 0.7038, 0.217, 0.7038, 0.2514, 0.7372, 0.2171, 0.7705, 0.1847, 0.7372, 0.177, 0.7372, 0.217, 0.6961, 0.217, 0.7038, 0.1847, 0.7372, 0.2591, 0.7372, 0.2171, 0.7782, 0.2171, 0.7705, 0.2514, 0.7372, 0.2861, 0.7372, 0.3188, 0.7705, 0.3188, 0.7782, 0.2784, 0.7372, 0.3185, 0.6961, 0.3604, 0.7371, 0.3528, 0.7372, 0.3186, 0.7038, 0.3186, 0.7038, 0.3528, 0.7372, 0.3188, 0.7705, 0.2861, 0.7372, 0.2785, 0.7372, 0.3185, 0.6961, 0.3186, 0.7038, 0.2861, 0.7372, 0.3605, 0.7372, 0.3188, 0.7782, 0.3189, 0.7705, 0.3528, 0.7372, 0.3975, 0.73, 0.268, 0.8604, 0.2784, 0.7372, 0.3188, 0.7782, 0.3605, 0.7372, 0.1393, 0.7298, 0.177, 0.7372, 0.2171, 0.7782, 0.2591, 0.7372, 0.268, 0.8604, 0.1393, 0.7298, 0.2683, 0.6004, 0.2591, 0.7372, 0.217, 0.6961, 0.177, 0.7372, 0.2683, 0.6004, 0.3975, 0.73, 0.3605, 0.7372, 0.3185, 0.6961, 0.2784, 0.7372, 0.268, 0.8604, 0.2591, 0.7372, 0.2683, 0.6004, 0.2784, 0.7372, 0.7852, 0.6175, 0.7852, 0.6385, 0.7424, 0.6385, 0.7424, 0.6175, 0.9801, 0.6175, 0.9801, 0.6385, 0.9374, 0.6385, 0.9374, 0.6175, 0.8232, 0.6175, 0.8232, 0.6385, 0.7852, 0.6385, 0.7852, 0.6175, 0.8993, 0.5748, 0.9374, 0.5748, 0.9374, 0.6175, 0.8993, 0.6175, 0.8232, 0.6812, 0.7852, 0.6812, 0.7852, 0.6385, 0.8232, 0.6385, 0.8993, 0.6812, 0.8613, 0.6812, 0.8613, 0.6385, 0.8993, 0.6385, 0.8232, 0.5748, 0.8613, 0.5748, 0.8613, 0.6175, 0.8232, 0.6175, 0.8993, 0.6175, 0.8993, 0.6385, 0.8613, 0.6385, 0.8613, 0.6175, 0.9374, 0.6175, 0.9374, 0.6385, 0.8993, 0.6385, 0.8993, 0.6175, 0.9374, 0.6812, 0.8993, 0.6812, 0.8993, 0.6385, 0.9374, 0.6385, 0.8613, 0.5748, 0.8993, 0.5748, 0.8993, 0.6175, 0.8613, 0.6175, 0.7852, 0.5748, 0.8232, 0.5748, 0.8232, 0.6175, 0.7852, 0.6175, 0.8613, 0.6812, 0.8232, 0.6812, 0.8232, 0.6385, 0.8613, 0.6385, 0.8613, 0.6175, 0.8613, 0.6385, 0.8232, 0.6385, 0.8232, 0.6175, 0.7981, 0.1484, 0.8362, 0.1484, 0.8362, 0.1911, 0.7981, 0.1911, 0.8742, 0.1484, 0.9123, 0.1484, 0.9123, 0.1911, 0.8742, 0.1911, 0.9503, 0.2548, 0.9123, 0.2548, 0.9123, 0.2121, 0.9503, 0.2121, 0.9503, 0.1911, 0.9503, 0.2121, 0.9123, 0.2121, 0.9123, 0.1911, 0.9123, 0.1911, 0.9123, 0.2121, 0.8742, 0.2121, 0.8742, 0.1911, 0.8362, 0.1484, 0.8742, 0.1484, 0.8742, 0.1911, 0.8362, 0.1911, 0.9123, 0.2548, 0.8742, 0.2548, 0.8742, 0.2121, 0.9123, 0.2121, 0.8362, 0.2548, 0.7981, 0.2548, 0.7981, 0.2121, 0.8362, 0.2121, 0.9123, 0.1484, 0.9503, 0.1484, 0.9503, 0.1911, 0.9123, 0.1911, 0.8362, 0.1911, 0.8362, 0.2121, 0.7981, 0.2121, 0.7981, 0.1911, 0.9931, 0.1911, 0.9931, 0.2121, 0.9503, 0.2121, 0.9503, 0.1911, 0.7981, 0.1911, 0.7981, 0.2121, 0.7554, 0.2121, 0.7554, 0.1911, 0.8742, 0.2548, 0.8362, 0.2548, 0.8362, 0.2121, 0.8742, 0.2121, 0.8742, 0.1911, 0.8742, 0.2121, 0.8362, 0.2121, 0.8362, 0.1911, 0.488, 0.2678, 0.4309, 0.3249, 0.3737, 0.2681, 0.4312, 0.2105, 0.4312, 0.2105, 0.3737, 0.2681, 0.3162, 0.2109, 0.3738, 0.1532, 0.3161, 0.0955, 0.2585, 0.1533, 0.3162, 0.2109, 0.3738, 0.1532, 0.3738, 0.1532, 0.4313, 0.0958, 0.3736, 0.0381, 0.3161, 0.0955, 0.4312, 0.2105, 0.3738, 0.1532, 0.4313, 0.0958, 0.4885, 0.1532, 0.3162, 0.2109, 0.3737, 0.2681, 0.3165, 0.3254, 0.2593, 0.2682, 0.9036, 0.784, 0.9918, 0.8027, 0.9918, 0.8628, 0.9036, 0.9067, 0.9036, 0.784, 0.9036, 0.9067, 0.797, 0.9066, 0.797, 0.784, 0.9036, 0.9067, 0.8502, 0.9955, 0.797, 0.9066, 0.8502, 0.6948, 0.9036, 0.784, 0.797, 0.784, 0.7087, 0.8628, 0.7087, 0.8027, 0.797, 0.784, 0.797, 0.9066])
me_corpo_cube_006.materials.append(mat_abejide)
me_corpo_cube_006.use_remesh_preserve_volume = False
me_corpo_cube_006.use_remesh_preserve_attributes = False
me_corpo_cube_006.use_mirror_vertex_groups = False
me_corpo_cube_006.update()
me_corpo_cube_006.normals_split_custom_set([tuple(v) for v in zip(*[iter([0.8053, 0.5153, 0.2931, 0.8053, 0.5153, 0.2931, 0.8053, 0.5153, 0.2931, 0.8053, 0.5153, 0.2931, 0.0, -1.0, 0.0, 0.0, -1.0, 0.0, 0.0, -1.0, 0.0, 0.0, -1.0, 0.0, -0.3064, 0.4445, 0.8417, -0.3064, 0.4445, 0.8417, -0.3064, 0.4445, 0.8417, 0.3349, 0.2025, -0.9202, 0.3349, 0.2025, -0.9202, 0.3349, 0.2025, -0.9202, -0.8053, 0.5153, -0.2931, -0.8053, 0.5153, -0.2931, -0.8053, 0.5153, -0.2931, -0.8053, 0.5153, -0.2931, 0.4163, 0.2198, -0.8823, 0.4163, 0.2198, -0.8823, 0.4163, 0.2198, -0.8823, 0.4163, 0.2198, -0.8823, -0.6038, -0.6587, -0.449, -0.6038, -0.6587, -0.449, -0.6038, -0.6587, -0.449, -0.6038, -0.6587, -0.449, -0.6851, 0.7137, -0.1455, -0.6851, 0.7137, -0.1455, -0.6851, 0.7137, -0.1455, -0.6851, 0.7137, -0.1455, -2.383e-05, 0.001464, -1.0, -2.383e-05, 0.001464, -1.0, -2.383e-05, 0.001464, -1.0, -2.383e-05, 0.001464, -1.0, -0.7102, -0.704, -0.001014, -0.7102, -0.704, -0.001014, -0.7102, -0.704, -0.001014, -0.7102, -0.704, -0.001014, -0.7102, 0.704, 0.001047, -0.7102, 0.704, 0.001047, -0.7102, 0.704, 0.001047, -0.7102, 0.704, 0.001047, 0.6964, 0.7172, 0.0263, 0.6964, 0.7172, 0.0263, 0.6964, 0.7172, 0.0263, 0.6964, 0.7172, 0.0263, 0.1313, -0.1633, 0.9778, 0.1313, -0.1633, 0.9778, 0.1313, -0.1633, 0.9778, 0.1313, -0.1633, 0.9778, -0.6964, -0.7172, -0.0263, -0.6964, -0.7172, -0.0263, -0.6964, -0.7172, -0.0263, -0.6964, -0.7172, -0.0263, -0.1313, 0.1633, -0.9778, -0.1313, 0.1633, -0.9778, -0.1313, 0.1633, -0.9778, -0.1313, 0.1633, -0.9778, 0.7056, -0.6775, -0.2079, 0.7056, -0.6775, -0.2079, 0.7056, -0.6775, -0.2079, 0.7056, -0.6775, -0.2079, -0.7056, 0.6775, 0.2079, -0.7056, 0.6775, 0.2079, -0.7056, 0.6775, 0.2079, -0.7056, 0.6775, 0.2079, -0.4163, -0.2198, 0.8823, -0.4163, -0.2198, 0.8823, -0.4163, -0.2198, 0.8823, -0.4163, -0.2198, 0.8823, 0.6851, -0.7137, 0.1455, 0.6851, -0.7137, 0.1455, 0.6851, -0.7137, 0.1455, 0.6851, -0.7137, 0.1455, 0.6038, 0.6587, 0.449, 0.6038, 0.6587, 0.449, 0.6038, 0.6587, 0.449, 0.6038, 0.6587, 0.449, 0.7102, -0.704, -0.001047, 0.7102, -0.704, -0.001047, 0.7102, -0.704, -0.001047, 0.7102, -0.704, -0.001047, 0.7102, 0.704, 0.001015, 0.7102, 0.704, 0.001015, 0.7102, 0.704, 0.001015, 0.7102, 0.704, 0.001015, 0.7071, -0.7071, -0.001044, 0.7071, -0.7071, -0.001044, 0.7071, -0.7071, -0.001044, 0.7071, -0.7071, -0.001044, -0.7071, 0.7071, 0.001056, -0.7071, 0.7071, 0.001056, -0.7071, 0.7071, 0.001056, -0.7071, 0.7071, 0.001056, 2.305e-05, -0.001465, 1.0, 2.305e-05, -0.001465, 1.0, 2.305e-05, -0.001465, 1.0, 2.305e-05, -0.001465, 1.0, 0.7071, 0.7071, 0.001024, 0.7071, 0.7071, 0.001024, 0.7071, 0.7071, 0.001024, 0.7071, 0.7071, 0.001024, -0.7071, -0.7071, -0.001022, -0.7071, -0.7071, -0.001022, -0.7071, -0.7071, -0.001022, -0.7071, -0.7071, -0.001022, 0.7071, -0.7071, -0.001052, 0.7071, -0.7071, -0.001052, 0.7071, -0.7071, -0.001052, 0.7071, -0.7071, -0.001052, -0.7071, 0.7071, 0.00105, -0.7071, 0.7071, 0.00105, -0.7071, 0.7071, 0.00105, -0.7071, 0.7071, 0.00105, 2.02e-05, -0.001465, 1.0, 2.02e-05, -0.001465, 1.0, 2.02e-05, -0.001465, 1.0, 2.02e-05, -0.001465, 1.0, 0.7071, 0.7071, 0.001012, 0.7071, 0.7071, 0.001012, 0.7071, 0.7071, 0.001012, 0.7071, 0.7071, 0.001012, -0.7071, -0.7071, -0.001022, -0.7071, -0.7071, -0.001022, -0.7071, -0.7071, -0.001022, -0.7071, -0.7071, -0.001022, 2.274e-05, -0.001464, 1.0, 2.313e-05, -0.001466, 1.0, 2.394e-05, -0.001464, 1.0, 2.288e-05, -0.001466, 1.0, 2.278e-05, -0.001465, 1.0, 2.295e-05, -0.001464, 1.0, 2.297e-05, -0.001464, 1.0, 2.304e-05, -0.001465, 1.0, 2.403e-05, -0.001464, 1.0, 2.313e-05, -0.001466, 1.0, 2.295e-05, -0.001464, 1.0, 2.294e-05, -0.001463, 1.0, 2.403e-05, -0.001464, 1.0, 2.29e-05, -0.001463, 1.0, 2.297e-05, -0.001464, 1.0, 2.294e-05, -0.001463, 1.0, 2.274e-05, -0.001464, 1.0, 2.278e-05, -0.001465, 1.0, 2.265e-05, -0.001463, 1.0, 2.394e-05, -0.001464, 1.0, 2.313e-05, -0.001466, 1.0, 2.403e-05, -0.001464, 1.0, 2.294e-05, -0.001463, 1.0, 2.394e-05, -0.001464, 1.0, -1.0, -1.443e-07, 2.935e-05, -1.0, -1.443e-07, 2.935e-05, -1.0, -1.443e-07, 2.935e-05, -1.0, -1.443e-07, 2.935e-05, 1.0, -2.921e-08, -1.947e-05, 1.0, -2.921e-08, -1.947e-05, 1.0, -2.921e-08, -1.947e-05, 1.0, -2.921e-08, -1.947e-05, 2.359e-05, -0.001463, 1.0, 2.359e-05, -0.001463, 1.0, 2.696e-05, -0.001458, 1.0, 2.696e-05, -0.001458, 1.0, -3.43e-08, -1.0, -0.001453, -4.012e-08, -1.0, -0.001453, -4.012e-08, -1.0, -0.001453, -3.43e-08, -1.0, -0.001453, -8.67e-06, 1.0, 0.001467, -8.672e-06, 1.0, 0.001468, -8.672e-06, 1.0, 0.001468, -8.67e-06, 1.0, 0.001467, 4.381e-06, 1.0, 0.00147, -4.322e-06, 1.0, 0.001468, -4.322e-06, 1.0, 0.001468, 4.381e-06, 1.0, 0.00147, 4.317e-06, -1.0, -0.001455, -2.653e-08, -1.0, -0.001453, -2.653e-08, -1.0, -0.001453, 4.317e-06, -1.0, -0.001455, 1.82e-05, -0.001468, 1.0, 1.82e-05, -0.001468, 1.0, 1.887e-05, -0.001468, 1.0, 1.887e-05, -0.001468, 1.0, 1.887e-05, -0.001469, 1.0, 1.887e-05, -0.001469, 1.0, 1.82e-05, -0.001468, 1.0, 1.82e-05, -0.001468, 1.0, 8.737e-06, 1.0, 0.001468, 4.381e-06, 1.0, 0.00147, 4.381e-06, 1.0, 0.00147, 8.737e-06, 1.0, 0.001468, -2.653e-08, -1.0, -0.001453, -3.43e-08, -1.0, -0.001453, -3.43e-08, -1.0, -0.001453, -2.653e-08, -1.0, -0.001453, 8.658e-06, -1.0, -0.001458, 4.317e-06, -1.0, -0.001455, 4.317e-06, -1.0, -0.001455, 8.658e-06, -1.0, -0.001458, -4.322e-06, 1.0, 0.001468, -8.67e-06, 1.0, 0.001467, -8.67e-06, 1.0, 0.001467, -4.322e-06, 1.0, 0.001468, 1.887e-05, -0.001468, 1.0, 1.887e-05, -0.001468, 1.0, 2.359e-05, -0.001463, 1.0, 2.359e-05, -0.001463, 1.0, -2.718e-08, -1.0, -0.00146, -3.365e-08, -1.0, -0.001462, -3.365e-08, -1.0, -0.001462, -2.718e-08, -1.0, -0.00146, 8.657e-06, -1.0, -0.001462, 8.665e-06, -1.0, -0.001462, 8.664e-06, -1.0, -0.001462, 8.657e-06, -1.0, -0.001462, 1.165e-08, 1.0, 0.001463, 5.469e-06, 1.0, 0.001467, 5.469e-06, 1.0, 0.001467, 1.165e-08, 1.0, 0.001463, 1.752e-05, -0.001468, 1.0, 1.752e-05, -0.001468, 1.0, 2.224e-05, -0.001473, 1.0, 2.224e-05, -0.001473, 1.0, 2.224e-05, -0.001473, 1.0, 2.224e-05, -0.001473, 1.0, 2.696e-05, -0.001478, 1.0, 2.696e-05, -0.001478, 1.0, -3.365e-08, -1.0, -0.001462, 8.657e-06, -1.0, -0.001462, 8.657e-06, -1.0, -0.001462, -3.365e-08, -1.0, -0.001462, 5.469e-06, 1.0, 0.001467, -4.309e-06, 1.0, 0.001472, -4.309e-06, 1.0, 0.001472, 5.469e-06, 1.0, 0.001467, -9.758e-06, 1.0, 0.001472, 2.718e-08, 1.0, 0.001471, 2.718e-08, 1.0, 0.001471, -9.758e-06, 1.0, 0.001472, 8.665e-06, -1.0, -0.001462, -2.588e-08, -1.0, -0.001463, -2.588e-08, -1.0, -0.001463, 8.664e-06, -1.0, -0.001462, 2.291e-05, -0.001472, 1.0, 2.291e-05, -0.001472, 1.0, 1.887e-05, -0.001467, 1.0, 1.887e-05, -0.001467, 1.0, 1.0, -5.419e-08, -2.935e-05, 1.0, -5.419e-08, -2.935e-05, 1.0, -5.419e-08, -2.935e-05, 1.0, -5.419e-08, -2.935e-05, -1.0, -1.001e-05, 2.436e-05, -1.0, -1.001e-05, 2.436e-05, -1.0, -1.001e-05, 2.436e-05, -1.0, -1.001e-05, 2.436e-05, -4.309e-06, 1.0, 0.001472, -9.758e-06, 1.0, 0.001472, -9.758e-06, 1.0, 0.001472, -4.309e-06, 1.0, 0.001472, 2.696e-05, -0.001478, 1.0, 2.696e-05, -0.001478, 1.0, 2.291e-05, -0.001472, 1.0, 2.291e-05, -0.001472, 1.0, 0.6529, 0.6308, 0.4192, 0.6529, 0.6308, 0.4192, 0.6529, 0.6308, 0.4192, 0.6529, 0.6308, 0.4192, -0.4958, -0.06252, 0.8662, -0.4958, -0.06252, 0.8662, -0.4958, -0.06252, 0.8662, -0.4958, -0.06252, 0.8662, -0.6529, -0.6308, -0.4192, -0.6529, -0.6308, -0.4192, -0.6529, -0.6308, -0.4192, -0.6529, -0.6308, -0.4192, 0.4958, 0.06252, -0.8662, 0.4958, 0.06252, -0.8662, 0.4958, 0.06252, -0.8662, 0.4958, 0.06252, -0.8662, 0.5726, -0.7734, 0.2719, 0.5726, -0.7734, 0.2719, 0.5726, -0.7734, 0.2719, 0.5726, -0.7734, 0.2719, -0.5726, 0.7734, -0.2719, -0.5726, 0.7734, -0.2719, -0.5726, 0.7734, -0.2719, -0.5726, 0.7734, -0.2719, 0.844, 0.5153, -0.1488, 0.844, 0.5153, -0.1488, 0.844, 0.5153, -0.1488, 0.844, 0.5153, -0.1488, 0.0, -1.0, 1.035e-08, 0.0, -1.0, 1.035e-08, 0.0, -1.0, 1.035e-08, 0.0, -1.0, 1.035e-08, 0.1555, 0.4445, 0.8822, 0.1555, 0.4445, 0.8822, 0.1555, 0.4445, 0.8822, -0.1701, 0.2025, -0.9644, -0.1701, 0.2025, -0.9644, -0.1701, 0.2025, -0.9644, -0.844, 0.5153, 0.1488, -0.844, 0.5153, 0.1488, -0.844, 0.5153, 0.1488, -0.844, 0.5153, 0.1488])] * 3)])
me_plane_001 = bpy.data.meshes.new('Plane.001')
me_plane_001.from_pydata([(-7.171, 3.538, -0.5919), (7.132, 3.538, -0.5919), (-7.171, -2.45, -0.5919), (7.132, -2.45, -0.5919), (3.018, -6.576, -0.5919), (3.018, 7.633, -0.5919), (-2.996, 7.633, -0.5919), (-2.996, -6.576, -0.5919), (-8.314, 4.017, -0.5919), (8.27, 4.017, -0.5919), (-8.314, -2.926, -0.5919), (8.27, -2.926, -0.5919), (3.5, -7.711, -0.5919), (3.5, 8.765, -0.5919), (-3.473, 8.765, -0.5919), (-3.473, -7.711, -0.5919), (7.132, -2.45, 3.13), (7.132, 3.538, 3.13), (-7.171, 3.538, 3.13), (-7.171, -2.45, 3.13), (-2.996, -6.576, 3.13), (3.018, -6.576, 3.13), (3.018, 7.633, 3.13), (-2.996, 7.633, 3.13), (8.27, -2.926, 3.13), (8.27, 4.017, 3.13), (-8.314, 4.017, 3.13), (-8.314, -2.926, 3.13), (-3.473, -7.711, 3.13), (3.5, -7.711, 3.13), (3.5, 8.765, 3.13), (-3.473, 8.765, 3.13), (3.018, -6.576, 1.291), (-2.996, -6.576, 1.291), (-1.483, -7.711, 0.9842), (-1.483, -6.576, 0.9842), (-1.483, -6.576, -0.5919), (-1.483, -7.711, -0.5919), (1.511, -6.576, -0.5919), (1.511, -7.711, -0.5919), (1.511, -6.576, 0.9842), (1.511, -7.711, 0.9842), (-1.519, -7.278, 1.003), (-1.519, -6.819, 1.003), (-1.519, -6.819, -0.6103), (-1.519, -7.278, -0.6103), (-0.04578, -7.278, -0.6103), (-0.04578, -6.819, -0.6103), (-0.04578, -7.278, 1.003), (-0.04578, -6.819, 1.003), (0.09958, -7.278, 1.003), (0.09958, -6.819, 1.003), (0.09958, -6.819, -0.6103), (0.09958, -7.278, -0.6103), (1.572, -7.278, -0.6103), (1.572, -6.819, -0.6103), (1.572, -7.278, 1.003), (1.572, -6.819, 1.003)], [], [(21, 29, 24, 16), (17, 16, 24, 25), (22, 17, 25, 30), (23, 22, 30, 31), (23, 31, 26, 18), (19, 18, 26, 27), (20, 19, 27, 28), (8, 26, 31, 14), (13, 30, 25, 9), (11, 24, 29, 12), (26, 8, 10, 27), (37, 34, 28, 15), (31, 30, 13, 14), (25, 24, 11, 9), (28, 27, 10, 15), (7, 2, 19, 20, 33), (2, 0, 18, 19), (6, 23, 18, 0), (6, 5, 22, 23), (5, 1, 17, 22), (38, 40, 32, 4), (1, 3, 16, 17), (3, 4, 32, 21, 16), (7, 33, 35, 36), (12, 29, 41, 39), (28, 34, 41, 29), (28, 29, 21, 20), (38, 39, 41, 40), (36, 35, 34, 37), (37, 39, 38, 36), (32, 40, 35, 33, 20, 21), (41, 34, 35, 40), (3, 1, 5, 6, 0, 2, 7, 36, 38, 4), (47, 49, 48, 46), (42, 45, 46, 48), (44, 43, 49, 47), (52, 53, 50, 51), (50, 53, 54, 56), (52, 51, 57, 55)])
_uv = me_plane_001.uv_layers.new(name='UVMap')
_uv.uv.foreach_set('vector', [0.0, 0.0, 1.0, 0.0, 1.0, 1.0, 0.0, 1.0, 0.0, 0.0, 1.0, 0.0, 1.0, 1.0, 0.0, 1.0, 0.0, 0.0, 1.0, 0.0, 1.0, 1.0, 0.0, 1.0, 0.0, 0.0, 1.0, 0.0, 1.0, 1.0, 0.0, 1.0, 0.0, 0.0, 1.0, 0.0, 1.0, 1.0, 0.0, 1.0, 0.0, 0.0, 1.0, 0.0, 1.0, 1.0, 0.0, 1.0, 0.0, 0.0, 1.0, 0.0, 1.0, 1.0, 0.0, 1.0, 0.0, 0.0, 1.0, 0.0, 1.0, 1.0, 0.0, 1.0, 0.0, 0.0, 1.0, 0.0, 1.0, 1.0, 0.0, 1.0, 0.0, 0.0, 1.0, 0.0, 1.0, 1.0, 0.0, 1.0, 0.0, 0.0, 1.0, 0.0, 1.0, 1.0, 0.0, 1.0, 0.0, 0.0, 1.0, 0.0, 1.0, 1.0, 0.0, 1.0, 0.0, 0.0, 1.0, 0.0, 1.0, 1.0, 0.0, 1.0, 0.0, 0.0, 1.0, 0.0, 1.0, 1.0, 0.0, 1.0, 0.0, 0.0, 1.0, 0.0, 1.0, 1.0, 0.0, 1.0, 0.5, 1.0, 0.9755, 0.6545, 0.7939, 0.09549, 0.2061, 0.09549, 0.02447, 0.6545, 0.0, 0.0, 1.0, 0.0, 1.0, 1.0, 0.0, 1.0, 0.0, 0.0, 1.0, 0.0, 1.0, 1.0, 0.0, 1.0, 0.0, 0.0, 1.0, 0.0, 1.0, 1.0, 0.0, 1.0, 0.0, 0.0, 1.0, 0.0, 1.0, 1.0, 0.0, 1.0, 0.0, 0.0, 1.0, 0.0, 1.0, 1.0, 0.0, 1.0, 0.0, 0.0, 1.0, 0.0, 1.0, 1.0, 0.0, 1.0, 0.5, 1.0, 0.9755, 0.6545, 0.7939, 0.09549, 0.2061, 0.09549, 0.02447, 0.6545, 0.0, 0.0, 1.0, 0.0, 1.0, 1.0, 0.0, 1.0, 0.0, 0.0, 1.0, 0.0, 1.0, 1.0, 0.0, 1.0, 0.0, 0.0, 1.0, 0.0, 1.0, 1.0, 0.0, 1.0, 0.0, 0.0, 1.0, 0.0, 1.0, 1.0, 0.0, 1.0, 0.0, 0.0, 1.0, 0.0, 1.0, 1.0, 0.0, 1.0, 0.0, 0.0, 1.0, 0.0, 1.0, 1.0, 0.0, 1.0, 0.0, 0.0, 1.0, 0.0, 1.0, 1.0, 0.0, 1.0, 0.5, 1.0, 0.933, 0.75, 0.933, 0.25, 0.5, 0.0, 0.06699, 0.25, 0.06699, 0.75, 0.0, 0.0, 1.0, 0.0, 1.0, 1.0, 0.0, 1.0, 0.5, 1.0, 0.7939, 0.9045, 0.9755, 0.6545, 0.9755, 0.3455, 0.7939, 0.09549, 0.5, 0.0, 0.2061, 0.09549, 0.02447, 0.3455, 0.02447, 0.6545, 0.2061, 0.9045, 0.0, 0.0, 1.0, 0.0, 1.0, 1.0, 0.0, 1.0, 1.0, 1.0, 0.0, 1.0, 0.0, 1.0, 1.0, 1.0, 0.0, 0.0, 1.0, 0.0, 1.0, 0.0, 0.0, 0.0, 0.0, 0.0, 0.0, 1.0, 1.0, 1.0, 1.0, 0.0, 1.0, 1.0, 0.0, 1.0, 0.0, 1.0, 1.0, 1.0, 0.0, 0.0, 1.0, 0.0, 1.0, 0.0, 0.0, 0.0])
me_plane_001.use_remesh_preserve_volume = False
me_plane_001.use_remesh_preserve_attributes = False
me_plane_001.use_mirror_vertex_groups = False
me_plane_001.update()

# ---- objects
ob_cube_004 = bpy.data.objects.new('Cube.004', me_cube_015)
ob_cube_006 = bpy.data.objects.new('Cube.006', me_cube_014)
ob_cube_005 = bpy.data.objects.new('Cube.005', me_cube_013)
ob_cube_003 = bpy.data.objects.new('Cube.003', me_cube_011)
ob_cube_002 = bpy.data.objects.new('Cube.002', me_cube_010)
ob_cube_001 = bpy.data.objects.new('Cube.001', me_cube_007)
ob_cube = bpy.data.objects.new('Cube', me_cube)
ob_abejide = bpy.data.objects.new('Abejide', me_corpo_cube_006)
ob_sala = bpy.data.objects.new('Sala', me_plane_001)

# ---- transforms, parenting, visibility, modifiers, constraints
ob_cube_004.location = (22.68, 4.009, 10.07)
ob_cube_004.rotation_euler = (0.0, -0.0, -1.406)
ob_cube_004.lineart.crease_threshold = 0.0
ob_cube_006.location = (11.3, 21.21, 10.07)
ob_cube_006.rotation_euler = (0.0, -0.0, -0.483)
ob_cube_006.lineart.crease_threshold = 0.0
ob_cube_005.location = (19.11, 13.85, 10.07)
ob_cube_005.rotation_euler = (0.0, -0.0, -0.9689)
ob_cube_005.lineart.crease_threshold = 0.0
ob_cube_003.location = (-23.68, 3.999, 10.07)
ob_cube_003.rotation_euler = (0.0, -0.0, 1.396)
ob_cube_003.lineart.crease_threshold = 0.0
ob_cube_002.location = (-19.47, 13.77, 10.07)
ob_cube_002.rotation_euler = (0.0, -0.0, 0.9499)
ob_cube_002.lineart.crease_threshold = 0.0
ob_cube_001.location = (-11.71, 21.93, 10.07)
ob_cube_001.rotation_euler = (0.0, -0.0, 0.4811)
ob_cube_001.lineart.crease_threshold = 0.0
ob_cube.location = (0.0, 23.94, 10.07)
ob_cube.lineart.crease_threshold = 0.0
ob_abejide.location = (1.267, 20.69, 8.123)
ob_abejide.rotation_euler = (1.571, -0.0, 0.0)
ob_abejide.lineart.crease_threshold = 0.0
ob_sala.location = (0.0, 0.0, 5.28)
ob_sala.scale = (3.581, 3.581, 3.581)
ob_sala.lineart.crease_threshold = 0.0

# ---- collection membership
col_collection_1.objects.link(ob_cube_004)
col_collection_1.objects.link(ob_cube_006)
col_collection_1.objects.link(ob_cube_005)
col_collection_1.objects.link(ob_cube_003)
col_collection_1.objects.link(ob_cube_002)
col_collection_1.objects.link(ob_cube_001)
col_collection_1.objects.link(ob_cube)
col_collection_1.objects.link(ob_abejide)
col_collection_1.objects.link(ob_sala)

# ---- scene / render settings (as saved in the file)
scene.frame_start = 1; scene.frame_end = 250; scene.frame_set(103)
scene.render.engine = 'BLENDER_EEVEE_NEXT'
scene.render.resolution_percentage = 50
scene.render.dither_intensity = 0.0
scene.cycles.use_denoising = False
scene.cycles.samples = 128
scene.cycles.sampling_pattern = 'TABULATED_SOBOL'
scene.cycles.light_sampling_threshold = 0.0
scene.cycles.use_adaptive_sampling = False
scene.cycles.use_light_tree = False
scene.cycles.blur_glossy = 0.0
scene.cycles.sample_clamp_indirect = 0.0
scene.view_settings.view_transform = 'Standard'
bpy.context.view_layer.update()

# ---- added for rendering (the .blend has no active camera and no usable light): camera, sun
cam_auto = bpy.data.cameras.new('AutoCamera')
cam_auto.lens = 50.0
cam_auto.sensor_width = 36.0
cam_auto.clip_end = 1377.24
ob_auto_camera = bpy.data.objects.new('AutoCamera', cam_auto)
scene.collection.objects.link(ob_auto_camera)
ob_auto_camera.location = (78.3951, -92.2834, 72.4468)
ob_auto_camera.rotation_euler = (1.09748, -7.21219e-08, 0.694738)
scene.camera = ob_auto_camera
light_auto_sun = bpy.data.lights.new('AutoSun', 'SUN')
light_auto_sun.energy = 3.0
light_auto_sun.angle = 0.0523599
ob_auto_sun = bpy.data.objects.new('AutoSun', light_auto_sun)
scene.collection.objects.link(ob_auto_sun)
ob_auto_sun.rotation_euler = (0.872665, 0.174533, 0.523599)
bpy.context.view_layer.update()
